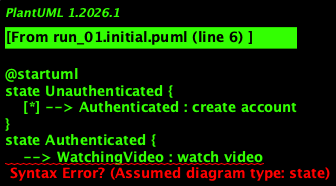

The diagram above was rendered by PlantUML. Its source (embedded in the PNG):
@startuml
state Unauthenticated {
    [*] --> Authenticated : create account
}
state Authenticated {
    --> WatchingVideo : watch video
    --> UploadingVideo : upload video
    --> LikesList : view saved videos
    --> Discussion : enter discussion
}
state WatchingVideo {
    --> Authenticated : back to home
    --> LikesList : save to likes
}
state UploadingVideo {
    --> Authenticated : done uploading
}
state LikesList {
    --> Authenticated : back to home
}
state Discussion {
    --> Authenticated : exit discussion
}
@enduml